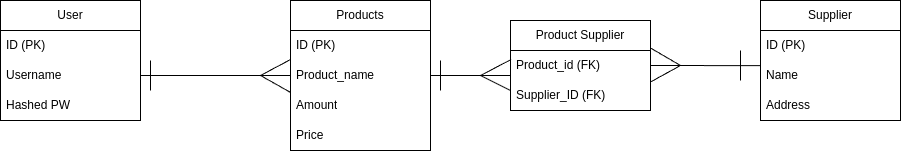

The diagram above was exported from draw.io. Its source (the exported page's mxGraphModel, read from the mxfile embedded in the PNG):
<mxGraphModel dx="1433" dy="950" grid="1" gridSize="10" guides="1" tooltips="1" connect="1" arrows="1" fold="1" page="1" pageScale="1" pageWidth="850" pageHeight="1100" math="0" shadow="0">
  <root>
    <mxCell id="0" />
    <mxCell id="1" parent="0" />
    <mxCell id="F19Yw29I9o07G_eGkShs-3" value="User" style="swimlane;fontStyle=0;childLayout=stackLayout;horizontal=1;startSize=30;horizontalStack=0;resizeParent=1;resizeParentMax=0;resizeLast=0;collapsible=1;marginBottom=0;whiteSpace=wrap;html=1;" vertex="1" parent="1">
      <mxGeometry y="380" width="140" height="120" as="geometry" />
    </mxCell>
    <mxCell id="F19Yw29I9o07G_eGkShs-4" value="ID (PK)" style="text;strokeColor=none;fillColor=none;align=left;verticalAlign=middle;spacingLeft=4;spacingRight=4;overflow=hidden;points=[[0,0.5],[1,0.5]];portConstraint=eastwest;rotatable=0;whiteSpace=wrap;html=1;" vertex="1" parent="F19Yw29I9o07G_eGkShs-3">
      <mxGeometry y="30" width="140" height="30" as="geometry" />
    </mxCell>
    <mxCell id="F19Yw29I9o07G_eGkShs-5" value="Username" style="text;strokeColor=none;fillColor=none;align=left;verticalAlign=middle;spacingLeft=4;spacingRight=4;overflow=hidden;points=[[0,0.5],[1,0.5]];portConstraint=eastwest;rotatable=0;whiteSpace=wrap;html=1;" vertex="1" parent="F19Yw29I9o07G_eGkShs-3">
      <mxGeometry y="60" width="140" height="30" as="geometry" />
    </mxCell>
    <mxCell id="F19Yw29I9o07G_eGkShs-6" value="Hashed PW" style="text;strokeColor=none;fillColor=none;align=left;verticalAlign=middle;spacingLeft=4;spacingRight=4;overflow=hidden;points=[[0,0.5],[1,0.5]];portConstraint=eastwest;rotatable=0;whiteSpace=wrap;html=1;" vertex="1" parent="F19Yw29I9o07G_eGkShs-3">
      <mxGeometry y="90" width="140" height="30" as="geometry" />
    </mxCell>
    <mxCell id="F19Yw29I9o07G_eGkShs-9" value="Products" style="swimlane;fontStyle=0;childLayout=stackLayout;horizontal=1;startSize=30;horizontalStack=0;resizeParent=1;resizeParentMax=0;resizeLast=0;collapsible=1;marginBottom=0;whiteSpace=wrap;html=1;" vertex="1" parent="1">
      <mxGeometry x="290" y="380" width="140" height="150" as="geometry" />
    </mxCell>
    <mxCell id="F19Yw29I9o07G_eGkShs-10" value="ID (PK)" style="text;strokeColor=none;fillColor=none;align=left;verticalAlign=middle;spacingLeft=4;spacingRight=4;overflow=hidden;points=[[0,0.5],[1,0.5]];portConstraint=eastwest;rotatable=0;whiteSpace=wrap;html=1;" vertex="1" parent="F19Yw29I9o07G_eGkShs-9">
      <mxGeometry y="30" width="140" height="30" as="geometry" />
    </mxCell>
    <mxCell id="F19Yw29I9o07G_eGkShs-11" value="Product_name" style="text;strokeColor=none;fillColor=none;align=left;verticalAlign=middle;spacingLeft=4;spacingRight=4;overflow=hidden;points=[[0,0.5],[1,0.5]];portConstraint=eastwest;rotatable=0;whiteSpace=wrap;html=1;" vertex="1" parent="F19Yw29I9o07G_eGkShs-9">
      <mxGeometry y="60" width="140" height="30" as="geometry" />
    </mxCell>
    <mxCell id="F19Yw29I9o07G_eGkShs-17" value="" style="endArrow=none;html=1;rounded=0;entryX=0.002;entryY=0.069;entryDx=0;entryDy=0;entryPerimeter=0;" edge="1" parent="F19Yw29I9o07G_eGkShs-9">
      <mxGeometry width="50" height="50" relative="1" as="geometry">
        <mxPoint x="-30" y="75" as="sourcePoint" />
        <mxPoint x="0.2800000000002001" y="92.06999999999994" as="targetPoint" />
      </mxGeometry>
    </mxCell>
    <mxCell id="F19Yw29I9o07G_eGkShs-13" value="Amount" style="text;strokeColor=none;fillColor=none;align=left;verticalAlign=middle;spacingLeft=4;spacingRight=4;overflow=hidden;points=[[0,0.5],[1,0.5]];portConstraint=eastwest;rotatable=0;whiteSpace=wrap;html=1;" vertex="1" parent="F19Yw29I9o07G_eGkShs-9">
      <mxGeometry y="90" width="140" height="30" as="geometry" />
    </mxCell>
    <mxCell id="F19Yw29I9o07G_eGkShs-12" value="Price" style="text;strokeColor=none;fillColor=none;align=left;verticalAlign=middle;spacingLeft=4;spacingRight=4;overflow=hidden;points=[[0,0.5],[1,0.5]];portConstraint=eastwest;rotatable=0;whiteSpace=wrap;html=1;" vertex="1" parent="F19Yw29I9o07G_eGkShs-9">
      <mxGeometry y="120" width="140" height="30" as="geometry" />
    </mxCell>
    <mxCell id="F19Yw29I9o07G_eGkShs-14" value="" style="endArrow=none;html=1;rounded=0;exitX=1;exitY=0.5;exitDx=0;exitDy=0;" edge="1" parent="1" source="F19Yw29I9o07G_eGkShs-5" target="F19Yw29I9o07G_eGkShs-11">
      <mxGeometry width="50" height="50" relative="1" as="geometry">
        <mxPoint x="310" y="540" as="sourcePoint" />
        <mxPoint x="360" y="490" as="targetPoint" />
      </mxGeometry>
    </mxCell>
    <mxCell id="F19Yw29I9o07G_eGkShs-15" value="" style="endArrow=none;html=1;rounded=0;" edge="1" parent="1">
      <mxGeometry width="50" height="50" relative="1" as="geometry">
        <mxPoint x="150" y="470" as="sourcePoint" />
        <mxPoint x="150" y="440" as="targetPoint" />
      </mxGeometry>
    </mxCell>
    <mxCell id="F19Yw29I9o07G_eGkShs-16" value="" style="endArrow=none;html=1;rounded=0;entryX=0.002;entryY=-0.037;entryDx=0;entryDy=0;entryPerimeter=0;" edge="1" parent="1" target="F19Yw29I9o07G_eGkShs-11">
      <mxGeometry width="50" height="50" relative="1" as="geometry">
        <mxPoint x="260" y="455" as="sourcePoint" />
        <mxPoint x="360" y="490" as="targetPoint" />
      </mxGeometry>
    </mxCell>
    <mxCell id="F19Yw29I9o07G_eGkShs-20" value="Supplier" style="swimlane;fontStyle=0;childLayout=stackLayout;horizontal=1;startSize=30;horizontalStack=0;resizeParent=1;resizeParentMax=0;resizeLast=0;collapsible=1;marginBottom=0;whiteSpace=wrap;html=1;" vertex="1" parent="1">
      <mxGeometry x="760" y="380" width="140" height="120" as="geometry" />
    </mxCell>
    <mxCell id="F19Yw29I9o07G_eGkShs-21" value="ID (PK)" style="text;strokeColor=none;fillColor=none;align=left;verticalAlign=middle;spacingLeft=4;spacingRight=4;overflow=hidden;points=[[0,0.5],[1,0.5]];portConstraint=eastwest;rotatable=0;whiteSpace=wrap;html=1;" vertex="1" parent="F19Yw29I9o07G_eGkShs-20">
      <mxGeometry y="30" width="140" height="30" as="geometry" />
    </mxCell>
    <mxCell id="F19Yw29I9o07G_eGkShs-22" value="Name" style="text;strokeColor=none;fillColor=none;align=left;verticalAlign=middle;spacingLeft=4;spacingRight=4;overflow=hidden;points=[[0,0.5],[1,0.5]];portConstraint=eastwest;rotatable=0;whiteSpace=wrap;html=1;" vertex="1" parent="F19Yw29I9o07G_eGkShs-20">
      <mxGeometry y="60" width="140" height="30" as="geometry" />
    </mxCell>
    <mxCell id="F19Yw29I9o07G_eGkShs-23" value="Address" style="text;strokeColor=none;fillColor=none;align=left;verticalAlign=middle;spacingLeft=4;spacingRight=4;overflow=hidden;points=[[0,0.5],[1,0.5]];portConstraint=eastwest;rotatable=0;whiteSpace=wrap;html=1;" vertex="1" parent="F19Yw29I9o07G_eGkShs-20">
      <mxGeometry y="90" width="140" height="30" as="geometry" />
    </mxCell>
    <mxCell id="F19Yw29I9o07G_eGkShs-24" value="Product Supplier" style="swimlane;fontStyle=0;childLayout=stackLayout;horizontal=1;startSize=30;horizontalStack=0;resizeParent=1;resizeParentMax=0;resizeLast=0;collapsible=1;marginBottom=0;whiteSpace=wrap;html=1;" vertex="1" parent="1">
      <mxGeometry x="510" y="400" width="140" height="90" as="geometry" />
    </mxCell>
    <mxCell id="F19Yw29I9o07G_eGkShs-25" value="Product_id (FK)" style="text;strokeColor=none;fillColor=none;align=left;verticalAlign=middle;spacingLeft=4;spacingRight=4;overflow=hidden;points=[[0,0.5],[1,0.5]];portConstraint=eastwest;rotatable=0;whiteSpace=wrap;html=1;" vertex="1" parent="F19Yw29I9o07G_eGkShs-24">
      <mxGeometry y="30" width="140" height="30" as="geometry" />
    </mxCell>
    <mxCell id="F19Yw29I9o07G_eGkShs-26" value="Supplier_ID (FK)" style="text;strokeColor=none;fillColor=none;align=left;verticalAlign=middle;spacingLeft=4;spacingRight=4;overflow=hidden;points=[[0,0.5],[1,0.5]];portConstraint=eastwest;rotatable=0;whiteSpace=wrap;html=1;" vertex="1" parent="F19Yw29I9o07G_eGkShs-24">
      <mxGeometry y="60" width="140" height="30" as="geometry" />
    </mxCell>
    <mxCell id="F19Yw29I9o07G_eGkShs-28" value="" style="endArrow=none;html=1;rounded=0;exitX=1;exitY=0.5;exitDx=0;exitDy=0;" edge="1" parent="1" source="F19Yw29I9o07G_eGkShs-11">
      <mxGeometry width="50" height="50" relative="1" as="geometry">
        <mxPoint x="440" y="510" as="sourcePoint" />
        <mxPoint x="510" y="455" as="targetPoint" />
      </mxGeometry>
    </mxCell>
    <mxCell id="F19Yw29I9o07G_eGkShs-29" value="" style="endArrow=none;html=1;rounded=0;" edge="1" parent="1">
      <mxGeometry width="50" height="50" relative="1" as="geometry">
        <mxPoint x="440" y="470" as="sourcePoint" />
        <mxPoint x="440" y="440" as="targetPoint" />
      </mxGeometry>
    </mxCell>
    <mxCell id="F19Yw29I9o07G_eGkShs-30" value="" style="endArrow=none;html=1;rounded=0;entryX=0.004;entryY=0.302;entryDx=0;entryDy=0;entryPerimeter=0;" edge="1" parent="1" target="F19Yw29I9o07G_eGkShs-25">
      <mxGeometry width="50" height="50" relative="1" as="geometry">
        <mxPoint x="480" y="455" as="sourcePoint" />
        <mxPoint x="508.17999999999995" y="436.91999999999996" as="targetPoint" />
      </mxGeometry>
    </mxCell>
    <mxCell id="F19Yw29I9o07G_eGkShs-31" value="" style="endArrow=none;html=1;rounded=0;entryX=0;entryY=0.333;entryDx=0;entryDy=0;entryPerimeter=0;" edge="1" parent="1" target="F19Yw29I9o07G_eGkShs-26">
      <mxGeometry width="50" height="50" relative="1" as="geometry">
        <mxPoint x="480" y="455" as="sourcePoint" />
        <mxPoint x="520" y="446" as="targetPoint" />
      </mxGeometry>
    </mxCell>
    <mxCell id="F19Yw29I9o07G_eGkShs-32" value="" style="endArrow=none;html=1;rounded=0;entryX=-0.012;entryY=0.171;entryDx=0;entryDy=0;exitX=1;exitY=0.5;exitDx=0;exitDy=0;entryPerimeter=0;" edge="1" parent="1" source="F19Yw29I9o07G_eGkShs-25">
      <mxGeometry width="50" height="50" relative="1" as="geometry">
        <mxPoint x="652" y="445" as="sourcePoint" />
        <mxPoint x="760.32" y="445.13" as="targetPoint" />
      </mxGeometry>
    </mxCell>
    <mxCell id="F19Yw29I9o07G_eGkShs-33" value="" style="endArrow=none;html=1;rounded=0;exitX=1;exitY=0.25;exitDx=0;exitDy=0;" edge="1" parent="1">
      <mxGeometry width="50" height="50" relative="1" as="geometry">
        <mxPoint x="650" y="427.5" as="sourcePoint" />
        <mxPoint x="680" y="445" as="targetPoint" />
      </mxGeometry>
    </mxCell>
    <mxCell id="F19Yw29I9o07G_eGkShs-34" value="" style="endArrow=none;html=1;rounded=0;exitX=1;exitY=0.217;exitDx=0;exitDy=0;exitPerimeter=0;" edge="1" parent="1">
      <mxGeometry width="50" height="50" relative="1" as="geometry">
        <mxPoint x="650" y="461.51" as="sourcePoint" />
        <mxPoint x="680" y="445" as="targetPoint" />
      </mxGeometry>
    </mxCell>
    <mxCell id="F19Yw29I9o07G_eGkShs-35" value="" style="endArrow=none;html=1;rounded=0;" edge="1" parent="1">
      <mxGeometry width="50" height="50" relative="1" as="geometry">
        <mxPoint x="740" y="460" as="sourcePoint" />
        <mxPoint x="740" y="430" as="targetPoint" />
      </mxGeometry>
    </mxCell>
  </root>
</mxGraphModel>